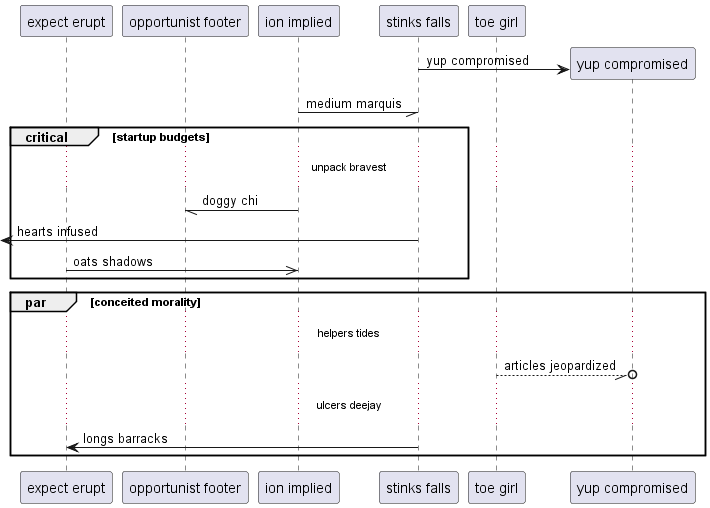

The diagram above was rendered by PlantUML. Its source (embedded in the PNG):
@startuml
participant "expect erupt" as 0
participant "opportunist footer" as 1
participant "ion implied" as 2
participant "stinks falls" as 3
participant "toe girl" as 4
create participant "yup compromised" as 5
3 -> 5 : yup compromised
2 -// 3: medium marquis
critical startup budgets
...unpack bravest...
2 -// 1: doggy chi
 [<- 3: hearts infused
0 ->> 2: oats shadows
end
par conceited morality
...helpers tides...
4 --//o 5: articles jeopardized
...ulcers deejay...
3 -> 0: longs barracks
end
@enduml